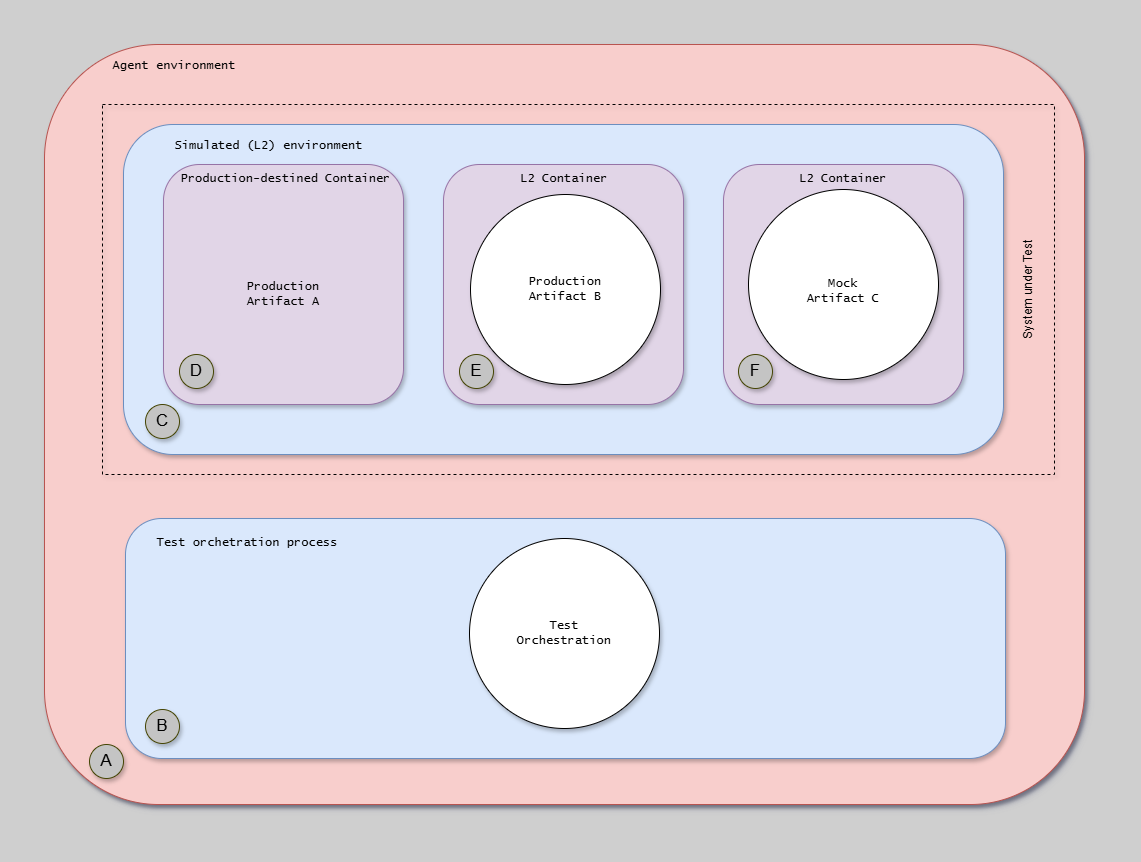

The diagram above was exported from draw.io. Its source (the exported page's mxGraphModel, read from the mxfile embedded in the PNG):
<mxGraphModel dx="2518" dy="-3100" grid="1" gridSize="10" guides="1" tooltips="1" connect="1" arrows="1" fold="1" page="1" pageScale="1" pageWidth="1654" pageHeight="1169" background="#CFCFCF" math="0" shadow="1">
  <root>
    <mxCell id="0" />
    <mxCell id="1" parent="0" />
    <mxCell id="mpbgG1fmFTGQ-XtzpENG-26" value="" style="rounded=1;whiteSpace=wrap;html=1;fontFamily=Lucida Console;fillColor=#f8cecc;strokeColor=#b85450;shadow=1;" parent="1" vertex="1">
      <mxGeometry x="-1600" y="3560" width="1040" height="760" as="geometry" />
    </mxCell>
    <mxCell id="mpbgG1fmFTGQ-XtzpENG-18" value="" style="rounded=1;whiteSpace=wrap;html=1;fontFamily=Lucida Console;fillColor=#dae8fc;strokeColor=#6c8ebf;shadow=1;" parent="1" vertex="1">
      <mxGeometry x="-1521" y="3640" width="880" height="330" as="geometry" />
    </mxCell>
    <mxCell id="mpbgG1fmFTGQ-XtzpENG-14" value="" style="rounded=1;whiteSpace=wrap;html=1;fillColor=#e1d5e7;strokeColor=#9673a6;fontFamily=Lucida Console;shadow=1;" parent="1" vertex="1">
      <mxGeometry x="-1481" y="3680" width="240" height="240" as="geometry" />
    </mxCell>
    <mxCell id="mpbgG1fmFTGQ-XtzpENG-8" value="" style="rounded=1;whiteSpace=wrap;html=1;fillColor=#e1d5e7;strokeColor=#9673a6;fontFamily=Lucida Console;shadow=1;" parent="1" vertex="1">
      <mxGeometry x="-1201" y="3680" width="240" height="240" as="geometry" />
    </mxCell>
    <mxCell id="G46-tSZCfBZYrONh_9nJ-37" value="" style="group;strokeColor=none;dashed=1;dashPattern=12 12;fontFamily=Lucida Console;shadow=1;" parent="1" vertex="1" connectable="0">
      <mxGeometry x="-1640" y="3520" width="1120" height="840" as="geometry" />
    </mxCell>
    <mxCell id="mpbgG1fmFTGQ-XtzpENG-16" value="" style="rounded=1;whiteSpace=wrap;html=1;fillColor=#e1d5e7;strokeColor=#9673a6;fontFamily=Lucida Console;shadow=1;" parent="1" vertex="1">
      <mxGeometry x="-921" y="3680" width="240" height="240" as="geometry" />
    </mxCell>
    <mxCell id="mpbgG1fmFTGQ-XtzpENG-17" value="&lt;br style=&quot;border-color: var(--border-color);&quot;&gt;Mock&lt;br&gt;Artifact C" style="ellipse;whiteSpace=wrap;html=1;aspect=fixed;fontFamily=Lucida Console;shadow=1;" parent="1" vertex="1">
      <mxGeometry x="-896" y="3705" width="190" height="190" as="geometry" />
    </mxCell>
    <mxCell id="mpbgG1fmFTGQ-XtzpENG-19" value="Simulated (L2) environment" style="text;html=1;strokeColor=none;fillColor=none;align=center;verticalAlign=middle;whiteSpace=wrap;rounded=0;fontFamily=Lucida Console;shadow=1;" parent="1" vertex="1">
      <mxGeometry x="-1482" y="3647" width="213" height="30" as="geometry" />
    </mxCell>
    <mxCell id="mpbgG1fmFTGQ-XtzpENG-20" value="Production-destined Container" style="text;html=1;strokeColor=none;fillColor=none;align=center;verticalAlign=middle;whiteSpace=wrap;rounded=0;fontFamily=Lucida Console;shadow=1;" parent="1" vertex="1">
      <mxGeometry x="-1465" y="3680" width="213" height="30" as="geometry" />
    </mxCell>
    <mxCell id="mpbgG1fmFTGQ-XtzpENG-28" value="Agent environment" style="text;html=1;strokeColor=none;fillColor=none;align=center;verticalAlign=middle;whiteSpace=wrap;rounded=0;fontFamily=Lucida Console;shadow=1;" parent="1" vertex="1">
      <mxGeometry x="-1540" y="3572" width="140" height="20" as="geometry" />
    </mxCell>
    <mxCell id="mpbgG1fmFTGQ-XtzpENG-30" value="L2 Container" style="text;html=1;strokeColor=none;fillColor=none;align=center;verticalAlign=middle;whiteSpace=wrap;rounded=0;fontFamily=Lucida Console;shadow=1;" parent="1" vertex="1">
      <mxGeometry x="-1185" y="3680" width="210" height="30" as="geometry" />
    </mxCell>
    <mxCell id="mpbgG1fmFTGQ-XtzpENG-31" value="L2 Container" style="text;html=1;strokeColor=none;fillColor=none;align=center;verticalAlign=middle;whiteSpace=wrap;rounded=0;fontFamily=Lucida Console;shadow=1;" parent="1" vertex="1">
      <mxGeometry x="-906" y="3680" width="210" height="30" as="geometry" />
    </mxCell>
    <mxCell id="eZqoir5PDty4HF1R3TOL-2" value="" style="rounded=1;whiteSpace=wrap;html=1;fontFamily=Lucida Console;fillColor=#dae8fc;strokeColor=#6c8ebf;shadow=1;" parent="1" vertex="1">
      <mxGeometry x="-1519" y="4034" width="880" height="240" as="geometry" />
    </mxCell>
    <mxCell id="mpbgG1fmFTGQ-XtzpENG-15" value="Test&lt;br&gt;Orchestration" style="ellipse;whiteSpace=wrap;html=1;aspect=fixed;fontFamily=Lucida Console;shadow=1;" parent="1" vertex="1">
      <mxGeometry x="-1175" y="4054" width="190" height="190" as="geometry" />
    </mxCell>
    <mxCell id="eZqoir5PDty4HF1R3TOL-3" value="Test orchetration process" style="text;html=1;strokeColor=none;fillColor=none;align=center;verticalAlign=middle;whiteSpace=wrap;rounded=0;fontFamily=Lucida Console;shadow=1;" parent="1" vertex="1">
      <mxGeometry x="-1502" y="4044" width="210" height="30" as="geometry" />
    </mxCell>
    <mxCell id="eZqoir5PDty4HF1R3TOL-4" value="&lt;span style=&quot;color: rgb(0, 0, 0); font-family: &amp;quot;Lucida Console&amp;quot;; font-size: 12px; font-style: normal; font-variant-ligatures: normal; font-variant-caps: normal; font-weight: 400; letter-spacing: normal; orphans: 2; text-indent: 0px; text-transform: none; widows: 2; word-spacing: 0px; -webkit-text-stroke-width: 0px; text-decoration-thickness: initial; text-decoration-style: initial; text-decoration-color: initial; float: none; display: inline !important;&quot;&gt;Production&lt;br&gt;&lt;/span&gt;&lt;span style=&quot;color: rgb(0, 0, 0); font-family: &amp;quot;Lucida Console&amp;quot;; font-size: 12px; font-style: normal; font-variant-ligatures: normal; font-variant-caps: normal; font-weight: 400; letter-spacing: normal; orphans: 2; text-indent: 0px; text-transform: none; widows: 2; word-spacing: 0px; -webkit-text-stroke-width: 0px; text-decoration-thickness: initial; text-decoration-style: initial; text-decoration-color: initial; float: none; display: inline !important;&quot;&gt;Artifact A&lt;/span&gt;" style="text;whiteSpace=wrap;html=1;align=center;shadow=1;" parent="1" vertex="1">
      <mxGeometry x="-1441" y="3787.5" width="160" height="42.5" as="geometry" />
    </mxCell>
    <mxCell id="eZqoir5PDty4HF1R3TOL-6" value="&lt;font style=&quot;font-size: 17px;&quot;&gt;A&lt;/font&gt;" style="ellipse;whiteSpace=wrap;html=1;aspect=fixed;fillColor=#C4C4C4;strokeColor=#454505;shadow=1;" parent="1" vertex="1">
      <mxGeometry x="-1555" y="4260" width="34" height="34" as="geometry" />
    </mxCell>
    <mxCell id="eZqoir5PDty4HF1R3TOL-7" value="&lt;font style=&quot;font-size: 17px;&quot;&gt;C&lt;/font&gt;" style="ellipse;whiteSpace=wrap;html=1;aspect=fixed;fillColor=#C4C4C4;strokeColor=#454505;shadow=1;" parent="1" vertex="1">
      <mxGeometry x="-1499" y="3920" width="34" height="34" as="geometry" />
    </mxCell>
    <mxCell id="eZqoir5PDty4HF1R3TOL-8" value="&lt;font style=&quot;font-size: 17px;&quot;&gt;B&lt;/font&gt;" style="ellipse;whiteSpace=wrap;html=1;aspect=fixed;fillColor=#C4C4C4;strokeColor=#454505;shadow=1;" parent="1" vertex="1">
      <mxGeometry x="-1499" y="4225" width="34" height="34" as="geometry" />
    </mxCell>
    <mxCell id="eZqoir5PDty4HF1R3TOL-9" value="&lt;font style=&quot;font-size: 17px;&quot;&gt;D&lt;/font&gt;" style="ellipse;whiteSpace=wrap;html=1;aspect=fixed;fillColor=#C4C4C4;strokeColor=#454505;shadow=1;" parent="1" vertex="1">
      <mxGeometry x="-1465" y="3870" width="34" height="34" as="geometry" />
    </mxCell>
    <mxCell id="eZqoir5PDty4HF1R3TOL-10" value="Production&lt;br style=&quot;border-color: var(--border-color);&quot;&gt;Artifact B" style="ellipse;whiteSpace=wrap;html=1;aspect=fixed;fontFamily=Lucida Console;shadow=1;" parent="1" vertex="1">
      <mxGeometry x="-1174" y="3710" width="190" height="190" as="geometry" />
    </mxCell>
    <mxCell id="eZqoir5PDty4HF1R3TOL-11" value="&lt;font style=&quot;font-size: 17px;&quot;&gt;E&lt;/font&gt;" style="ellipse;whiteSpace=wrap;html=1;aspect=fixed;fillColor=#C4C4C4;strokeColor=#454505;shadow=1;" parent="1" vertex="1">
      <mxGeometry x="-1185" y="3870" width="34" height="34" as="geometry" />
    </mxCell>
    <mxCell id="eZqoir5PDty4HF1R3TOL-12" value="&lt;font style=&quot;font-size: 17px;&quot;&gt;F&lt;/font&gt;" style="ellipse;whiteSpace=wrap;html=1;aspect=fixed;fillColor=#C4C4C4;strokeColor=#454505;shadow=1;" parent="1" vertex="1">
      <mxGeometry x="-906" y="3870" width="34" height="34" as="geometry" />
    </mxCell>
    <mxCell id="eZqoir5PDty4HF1R3TOL-13" value="" style="group;strokeColor=#000000;dashed=1;strokeWidth=1;shadow=1;" parent="1" vertex="1" connectable="0">
      <mxGeometry x="-1542" y="3620" width="952" height="370" as="geometry" />
    </mxCell>
    <mxCell id="eZqoir5PDty4HF1R3TOL-14" value="System under Test" style="text;html=1;strokeColor=none;fillColor=none;align=center;verticalAlign=middle;whiteSpace=wrap;rounded=0;rotation=-90;shadow=1;" parent="1" vertex="1">
      <mxGeometry x="-681" y="3795" width="130" height="20" as="geometry" />
    </mxCell>
  </root>
</mxGraphModel>